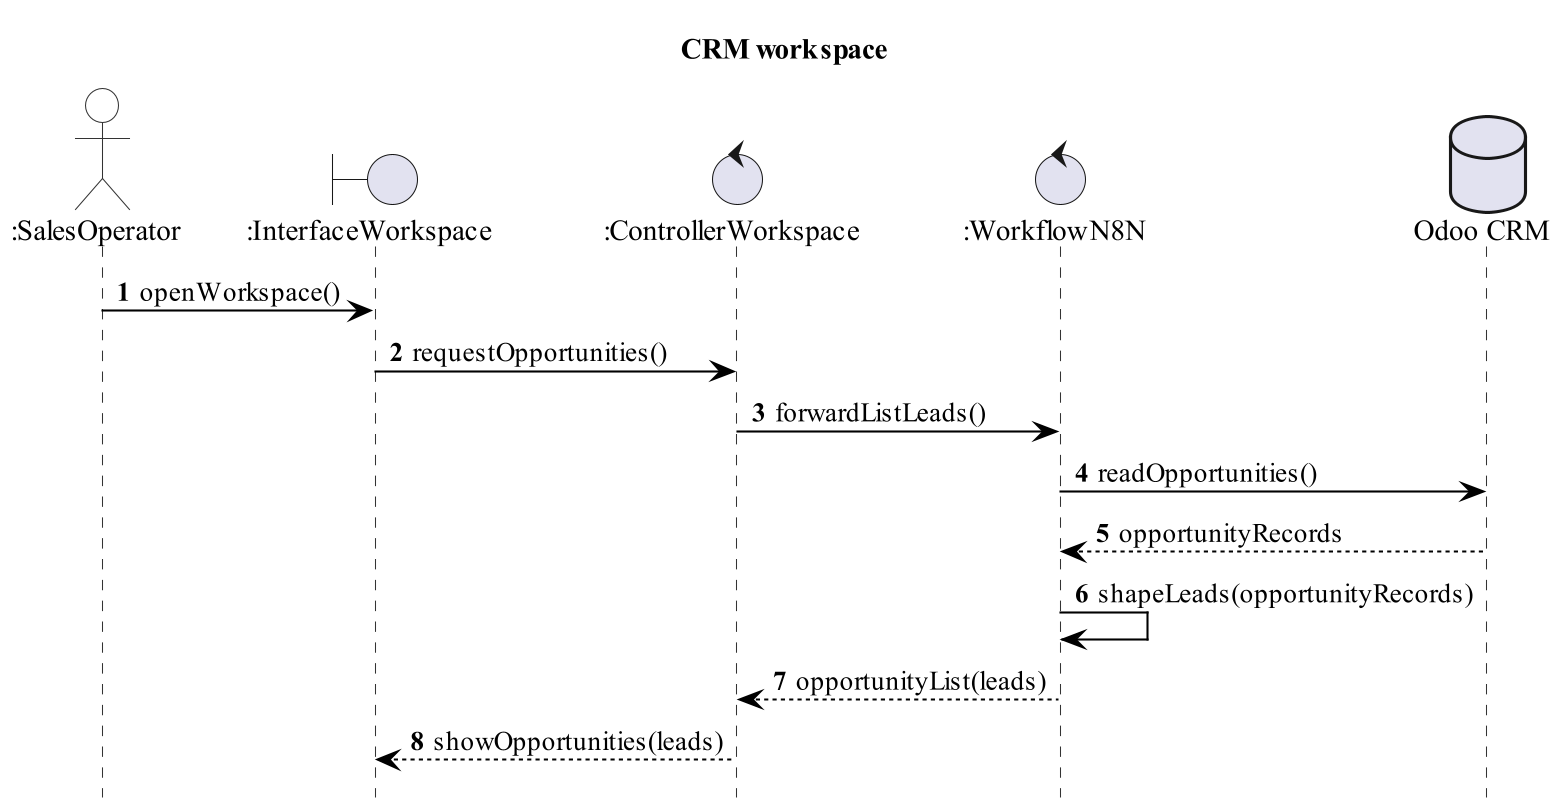

The diagram above was rendered by PlantUML. Its source (embedded in the PNG):
@startuml seq-list-leads
skinparamlocked dpi 200
' Robustness / Boundary-Control-Entity (BCE) sequence diagram.
' Visual skin kept black-and-white / Times New Roman to match the report
' (enforced by _build/restyle_seq.py); the structure follows the BCE rules.
skinparam backgroundColor transparent
skinparam shadowing false
skinparam maxMessageSize 200
skinparam defaultFontName Times New Roman
skinparam sequence {
  ArrowColor #000000
  ArrowFontColor #000000
  LifeLineBorderColor #333333
  LifeLineBackgroundColor #FFFFFF
  ParticipantBackgroundColor #FFFFFF
  ParticipantFontColor #000000
  ParticipantBorderColor #333333
  ActorBackgroundColor #FFFFFF
  ActorBorderColor #333333
  DatabaseBackgroundColor #FFFFFF
  DatabaseBorderColor #333333
}
hide footbox
autonumber
title CRM workspace

actor ":SalesOperator" as Operator
boundary ":InterfaceWorkspace" as UI
control ":ControllerWorkspace" as Workspace
control ":WorkflowN8N" as N8N
database "Odoo CRM" as Odoo

Operator -> UI : openWorkspace()
UI -> Workspace : requestOpportunities()
Workspace -> N8N : forwardListLeads()
N8N -> Odoo : readOpportunities()
Odoo --> N8N : opportunityRecords
N8N -> N8N : shapeLeads(opportunityRecords)
N8N --> Workspace : opportunityList(leads)
Workspace --> UI : showOpportunities(leads)
@enduml